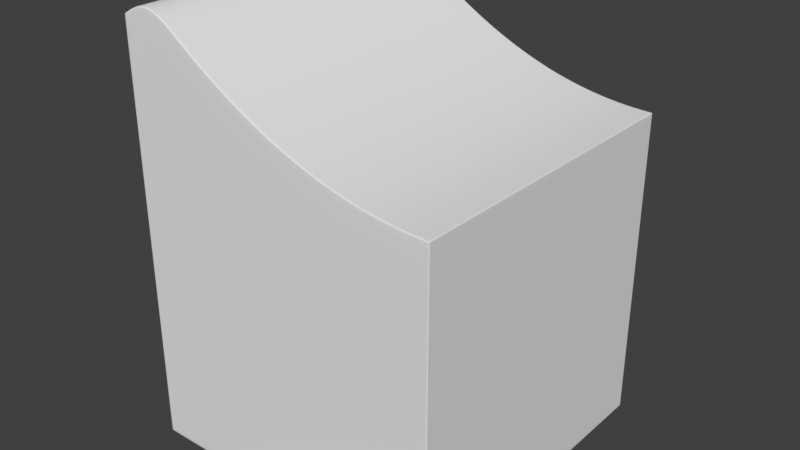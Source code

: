 # Source: Jump01_1.blend  (saved by Blender 2.79.0; exported with 4.5.12 LTS)
import bpy
from mathutils import Matrix  # noqa: F401  (used for matrix-valued properties, if any)

bpy.ops.wm.read_factory_settings(use_empty=True)
scene = bpy.context.scene
scene.name = 'Scene'

# ---- collections
col_collection_1 = bpy.data.collections.new('Collection 1'); scene.collection.children.link(col_collection_1)

# ---- world
world_world = bpy.data.worlds.new('World'); scene.world = world_world
world_world.color = (0.05088, 0.05088, 0.05088)
world_world.use_sun_shadow = False
world_world.sun_shadow_jitter_overblur = 0.0
world_world.cycles.sampling_method = 'MANUAL'

# ---- meshes
me_cube = bpy.data.meshes.new('Cube')
me_cube.from_pydata([(-1.0, -1.0, -1.0), (-1.0, -1.0, 1.644), (-1.0, 1.0, -1.0), (-1.0, 1.0, 1.644), (1.0, -1.0, -1.0), (1.0, -1.0, 1.0), (1.0, 1.0, -1.0), (1.0, 1.0, 1.0), (0.8667, 1.0, -1.0), (0.7333, 1.0, -1.0), (0.6, 1.0, -1.0), (0.4667, 1.0, -1.0), (0.3333, 1.0, -1.0), (0.2, 1.0, -1.0), (0.06667, 1.0, -1.0), (-0.06667, 1.0, -1.0), (-0.2, 1.0, -1.0), (-0.3333, 1.0, -1.0), (-0.4667, 1.0, -1.0), (-0.6, 1.0, -1.0), (-0.7333, 1.0, -1.0), (-0.8667, 1.0, -1.0), (-0.8667, 1.0, 1.724), (-0.7333, 1.0, 1.693), (-0.6, 1.0, 1.592), (-0.4667, 1.0, 1.497), (-0.3333, 1.0, 1.41), (-0.2, 1.0, 1.331), (-0.06667, 1.0, 1.261), (0.06667, 1.0, 1.199), (0.2, 1.0, 1.146), (0.3333, 1.0, 1.1), (0.4667, 1.0, 1.064), (0.6, 1.0, 1.035), (0.7333, 1.0, 1.015), (0.8667, 1.0, 1.003), (-0.8667, -1.0, -1.0), (-0.7333, -1.0, -1.0), (-0.6, -1.0, -1.0), (-0.4667, -1.0, -1.0), (-0.3333, -1.0, -1.0), (-0.2, -1.0, -1.0), (-0.06667, -1.0, -1.0), (0.06667, -1.0, -1.0), (0.2, -1.0, -1.0), (0.3333, -1.0, -1.0), (0.4667, -1.0, -1.0), (0.6, -1.0, -1.0), (0.7333, -1.0, -1.0), (0.8667, -1.0, -1.0), (0.8667, -1.0, 1.003), (0.7333, -1.0, 1.015), (0.6, -1.0, 1.035), (0.4667, -1.0, 1.064), (0.3333, -1.0, 1.1), (0.2, -1.0, 1.146), (0.06667, -1.0, 1.199), (-0.06667, -1.0, 1.261), (-0.2, -1.0, 1.331), (-0.3333, -1.0, 1.41), (-0.4667, -1.0, 1.497), (-0.6, -1.0, 1.592), (-0.7333, -1.0, 1.693), (-0.8667, -1.0, 1.724), (-1.0, 0.8, -1.0), (-1.0, 0.6, -1.0), (-1.0, 0.4, -1.0), (-1.0, 0.2, -1.0), (-1.0, 0.0, -1.0), (-1.0, -0.2, -1.0), (-1.0, -0.4, -1.0), (-1.0, -0.6, -1.0), (-1.0, -0.8, -1.0), (-1.0, -0.8, 1.644), (-1.0, -0.6, 1.644), (-1.0, -0.4, 1.644), (-1.0, -0.2, 1.644), (-1.0, 0.0, 1.644), (-1.0, 0.2, 1.644), (-1.0, 0.4, 1.644), (-1.0, 0.6, 1.644), (-1.0, 0.8, 1.644), (1.0, -0.8, -1.0), (1.0, -0.6, -1.0), (1.0, -0.4, -1.0), (1.0, -0.2, -1.0), (1.0, 0.0, -1.0), (1.0, 0.2, -1.0), (1.0, 0.4, -1.0), (1.0, 0.6, -1.0), (1.0, 0.8, -1.0), (1.0, 0.8, 1.0), (1.0, 0.6, 1.0), (1.0, 0.4, 1.0), (1.0, 0.2, 1.0), (1.0, 0.0, 1.0), (1.0, -0.2, 1.0), (1.0, -0.4, 1.0), (1.0, -0.6, 1.0), (1.0, -0.8, 1.0), (0.8667, 0.8, 1.003), (0.8667, 0.6, 1.003), (0.8667, 0.4, 1.003), (0.8667, 0.2, 1.003), (0.8667, 0.0, 1.003), (0.8667, -0.2, 1.003), (0.8667, -0.4, 1.003), (0.8667, -0.6, 1.003), (0.8667, -0.8, 1.003), (0.7333, 0.8, 1.015), (0.7333, 0.6, 1.015), (0.7333, 0.4, 1.015), (0.7333, 0.2, 1.015), (0.7333, 0.0, 1.015), (0.7333, -0.2, 1.015), (0.7333, -0.4, 1.015), (0.7333, -0.6, 1.015), (0.7333, -0.8, 1.015), (0.6, 0.8, 1.035), (0.6, 0.6, 1.035), (0.6, 0.4, 1.035), (0.6, 0.2, 1.035), (0.6, 0.0, 1.035), (0.6, -0.2, 1.035), (0.6, -0.4, 1.035), (0.6, -0.6, 1.035), (0.6, -0.8, 1.035), (0.4667, 0.8, 1.064), (0.4667, 0.6, 1.064), (0.4667, 0.4, 1.064), (0.4667, 0.2, 1.064), (0.4667, 0.0, 1.064), (0.4667, -0.2, 1.064), (0.4667, -0.4, 1.064), (0.4667, -0.6, 1.064), (0.4667, -0.8, 1.064), (0.3333, 0.8, 1.1), (0.3333, 0.6, 1.1), (0.3333, 0.4, 1.1), (0.3333, 0.2, 1.1), (0.3333, 0.0, 1.1), (0.3333, -0.2, 1.1), (0.3333, -0.4, 1.1), (0.3333, -0.6, 1.1), (0.3333, -0.8, 1.1), (0.2, 0.8, 1.146), (0.2, 0.6, 1.146), (0.2, 0.4, 1.146), (0.2, 0.2, 1.146), (0.2, 0.0, 1.146), (0.2, -0.2, 1.146), (0.2, -0.4, 1.146), (0.2, -0.6, 1.146), (0.2, -0.8, 1.146), (0.06667, 0.8, 1.199), (0.06667, 0.6, 1.199), (0.06667, 0.4, 1.199), (0.06667, 0.2, 1.199), (0.06667, 0.0, 1.199), (0.06667, -0.2, 1.199), (0.06667, -0.4, 1.199), (0.06667, -0.6, 1.199), (0.06667, -0.8, 1.199), (-0.06667, 0.8, 1.261), (-0.06667, 0.6, 1.261), (-0.06667, 0.4, 1.261), (-0.06667, 0.2, 1.261), (-0.06667, 0.0, 1.261), (-0.06667, -0.2, 1.261), (-0.06667, -0.4, 1.261), (-0.06667, -0.6, 1.261), (-0.06667, -0.8, 1.261), (-0.2, 0.8, 1.331), (-0.2, 0.6, 1.331), (-0.2, 0.4, 1.331), (-0.2, 0.2, 1.331), (-0.2, 0.0, 1.331), (-0.2, -0.2, 1.331), (-0.2, -0.4, 1.331), (-0.2, -0.6, 1.331), (-0.2, -0.8, 1.331), (-0.3333, 0.8, 1.41), (-0.3333, 0.6, 1.41), (-0.3333, 0.4, 1.41), (-0.3333, 0.2, 1.41), (-0.3333, 0.0, 1.41), (-0.3333, -0.2, 1.41), (-0.3333, -0.4, 1.41), (-0.3333, -0.6, 1.41), (-0.3333, -0.8, 1.41), (-0.4667, 0.8, 1.497), (-0.4667, 0.6, 1.497), (-0.4667, 0.4, 1.497), (-0.4667, 0.2, 1.497), (-0.4667, 0.0, 1.497), (-0.4667, -0.2, 1.497), (-0.4667, -0.4, 1.497), (-0.4667, -0.6, 1.497), (-0.4667, -0.8, 1.497), (-0.6, 0.8, 1.592), (-0.6, 0.6, 1.592), (-0.6, 0.4, 1.592), (-0.6, 0.2, 1.592), (-0.6, 0.0, 1.592), (-0.6, -0.2, 1.592), (-0.6, -0.4, 1.592), (-0.6, -0.6, 1.592), (-0.6, -0.8, 1.592), (-0.7333, 0.8, 1.693), (-0.7333, 0.6, 1.693), (-0.7333, 0.4, 1.693), (-0.7333, 0.2, 1.693), (-0.7333, 0.0, 1.693), (-0.7333, -0.2, 1.693), (-0.7333, -0.4, 1.693), (-0.7333, -0.6, 1.693), (-0.7333, -0.8, 1.693), (-0.8667, 0.8, 1.724), (-0.8667, 0.6, 1.724), (-0.8667, 0.4, 1.724), (-0.8667, 0.2, 1.724), (-0.8667, 0.0, 1.724), (-0.8667, -0.2, 1.724), (-0.8667, -0.4, 1.724), (-0.8667, -0.6, 1.724), (-0.8667, -0.8, 1.724), (-0.8667, 0.8, -1.0), (-0.8667, 0.6, -1.0), (-0.8667, 0.4, -1.0), (-0.8667, 0.2, -1.0), (-0.8667, 0.0, -1.0), (-0.8667, -0.2, -1.0), (-0.8667, -0.4, -1.0), (-0.8667, -0.6, -1.0), (-0.8667, -0.8, -1.0), (-0.7333, 0.8, -1.0), (-0.7333, 0.6, -1.0), (-0.7333, 0.4, -1.0), (-0.7333, 0.2, -1.0), (-0.7333, 0.0, -1.0), (-0.7333, -0.2, -1.0), (-0.7333, -0.4, -1.0), (-0.7333, -0.6, -1.0), (-0.7333, -0.8, -1.0), (-0.6, 0.8, -1.0), (-0.6, 0.6, -1.0), (-0.6, 0.4, -1.0), (-0.6, 0.2, -1.0), (-0.6, 0.0, -1.0), (-0.6, -0.2, -1.0), (-0.6, -0.4, -1.0), (-0.6, -0.6, -1.0), (-0.6, -0.8, -1.0), (-0.4667, 0.8, -1.0), (-0.4667, 0.6, -1.0), (-0.4667, 0.4, -1.0), (-0.4667, 0.2, -1.0), (-0.4667, 0.0, -1.0), (-0.4667, -0.2, -1.0), (-0.4667, -0.4, -1.0), (-0.4667, -0.6, -1.0), (-0.4667, -0.8, -1.0), (-0.3333, 0.8, -1.0), (-0.3333, 0.6, -1.0), (-0.3333, 0.4, -1.0), (-0.3333, 0.2, -1.0), (-0.3333, 0.0, -1.0), (-0.3333, -0.2, -1.0), (-0.3333, -0.4, -1.0), (-0.3333, -0.6, -1.0), (-0.3333, -0.8, -1.0), (-0.2, 0.8, -1.0), (-0.2, 0.6, -1.0), (-0.2, 0.4, -1.0), (-0.2, 0.2, -1.0), (-0.2, 0.0, -1.0), (-0.2, -0.2, -1.0), (-0.2, -0.4, -1.0), (-0.2, -0.6, -1.0), (-0.2, -0.8, -1.0), (-0.06667, 0.8, -1.0), (-0.06667, 0.6, -1.0), (-0.06667, 0.4, -1.0), (-0.06667, 0.2, -1.0), (-0.06667, 0.0, -1.0), (-0.06667, -0.2, -1.0), (-0.06667, -0.4, -1.0), (-0.06667, -0.6, -1.0), (-0.06667, -0.8, -1.0), (0.06667, 0.8, -1.0), (0.06667, 0.6, -1.0), (0.06667, 0.4, -1.0), (0.06667, 0.2, -1.0), (0.06667, 0.0, -1.0), (0.06667, -0.2, -1.0), (0.06667, -0.4, -1.0), (0.06667, -0.6, -1.0), (0.06667, -0.8, -1.0), (0.2, 0.8, -1.0), (0.2, 0.6, -1.0), (0.2, 0.4, -1.0), (0.2, 0.2, -1.0), (0.2, 0.0, -1.0), (0.2, -0.2, -1.0), (0.2, -0.4, -1.0), (0.2, -0.6, -1.0), (0.2, -0.8, -1.0), (0.3333, 0.8, -1.0), (0.3333, 0.6, -1.0), (0.3333, 0.4, -1.0), (0.3333, 0.2, -1.0), (0.3333, 0.0, -1.0), (0.3333, -0.2, -1.0), (0.3333, -0.4, -1.0), (0.3333, -0.6, -1.0), (0.3333, -0.8, -1.0), (0.4667, 0.8, -1.0), (0.4667, 0.6, -1.0), (0.4667, 0.4, -1.0), (0.4667, 0.2, -1.0), (0.4667, 0.0, -1.0), (0.4667, -0.2, -1.0), (0.4667, -0.4, -1.0), (0.4667, -0.6, -1.0), (0.4667, -0.8, -1.0), (0.6, 0.8, -1.0), (0.6, 0.6, -1.0), (0.6, 0.4, -1.0), (0.6, 0.2, -1.0), (0.6, 0.0, -1.0), (0.6, -0.2, -1.0), (0.6, -0.4, -1.0), (0.6, -0.6, -1.0), (0.6, -0.8, -1.0), (0.7333, 0.8, -1.0), (0.7333, 0.6, -1.0), (0.7333, 0.4, -1.0), (0.7333, 0.2, -1.0), (0.7333, 0.0, -1.0), (0.7333, -0.2, -1.0), (0.7333, -0.4, -1.0), (0.7333, -0.6, -1.0), (0.7333, -0.8, -1.0), (0.8667, 0.8, -1.0), (0.8667, 0.6, -1.0), (0.8667, 0.4, -1.0), (0.8667, 0.2, -1.0), (0.8667, 0.0, -1.0), (0.8667, -0.2, -1.0), (0.8667, -0.4, -1.0), (0.8667, -0.6, -1.0), (0.8667, -0.8, -1.0), (-1.0, 0.9963, 1.644), (1.0, 0.9963, -1.0), (-1.0, 0.9963, -1.0), (1.0, 0.9963, 1.0), (0.8667, 0.9963, 1.003), (0.7333, 0.9963, 1.015), (0.6, 0.9963, 1.035), (0.4667, 0.9963, 1.064), (0.3333, 0.9963, 1.1), (0.2, 0.9963, 1.146), (0.06667, 0.9963, 1.199), (-0.06667, 0.9963, 1.261), (-0.2, 0.9963, 1.331), (-0.3333, 0.9963, 1.41), (-0.4667, 0.9963, 1.497), (-0.6, 0.9963, 1.592), (-0.7333, 0.9963, 1.693), (-0.8667, 0.9963, 1.724), (-0.8667, 0.9963, -1.0), (-0.7333, 0.9963, -1.0), (-0.6, 0.9963, -1.0), (-0.4667, 0.9963, -1.0), (-0.3333, 0.9963, -1.0), (-0.2, 0.9963, -1.0), (-0.06667, 0.9963, -1.0), (0.06667, 0.9963, -1.0), (0.2, 0.9963, -1.0), (0.3333, 0.9963, -1.0), (0.4667, 0.9963, -1.0), (0.6, 0.9963, -1.0), (0.7333, 0.9963, -1.0), (0.8667, 0.9963, -1.0), (-1.0, -0.9926, -1.0), (1.0, -0.9926, 1.0), (0.8667, -0.9926, 1.003), (0.7333, -0.9926, 1.015), (0.6, -0.9926, 1.035), (0.4667, -0.9926, 1.064), (0.3333, -0.9926, 1.1), (0.2, -0.9926, 1.146), (0.06667, -0.9926, 1.199), (-0.06667, -0.9926, 1.261), (-0.2, -0.9926, 1.331), (-0.3333, -0.9926, 1.41), (-0.4667, -0.9926, 1.497), (-0.6, -0.9926, 1.592), (-0.7333, -0.9926, 1.693), (-0.8667, -0.9926, 1.724), (-0.8667, -0.9926, -1.0), (-0.7333, -0.9926, -1.0), (-0.6, -0.9926, -1.0), (-0.4667, -0.9926, -1.0), (-0.3333, -0.9926, -1.0), (-0.2, -0.9926, -1.0), (-0.06667, -0.9926, -1.0), (0.06667, -0.9926, -1.0), (0.2, -0.9926, -1.0), (0.3333, -0.9926, -1.0), (0.4667, -0.9926, -1.0), (0.6, -0.9926, -1.0), (0.7333, -0.9926, -1.0), (0.8667, -0.9926, -1.0), (-1.0, -0.9926, 1.644), (1.0, -0.9926, -1.0), (0.9965, 1.0, 1.0), (0.9965, -1.0, -1.0), (0.9965, 1.0, -1.0), (0.9965, -1.0, 1.0), (0.9965, 0.8, 1.0), (0.9965, 0.6, 1.0), (0.9965, 0.4, 1.0), (0.9965, 0.2, 1.0), (0.9965, 0.0, 1.0), (0.9965, -0.2, 1.0), (0.9965, -0.4, 1.0), (0.9965, -0.6, 1.0), (0.9965, -0.8, 1.0), (0.9965, 0.8, -1.0), (0.9965, 0.6, -1.0), (0.9965, 0.4, -1.0), (0.9965, 0.2, -1.0), (0.9965, 0.0, -1.0), (0.9965, -0.2, -1.0), (0.9965, -0.4, -1.0), (0.9965, -0.6, -1.0), (0.9965, -0.8, -1.0), (0.9965, 0.9963, -1.0), (0.9965, 0.9963, 1.0), (0.9965, -0.9926, 1.0), (0.9965, -0.9926, -1.0), (-0.993, 1.0, -1.0), (-0.993, -1.0, 1.648), (-0.993, 1.0, 1.648), (-0.993, -1.0, -1.0), (-0.993, 0.8, -1.0), (-0.993, 0.6, -1.0), (-0.993, 0.4, -1.0), (-0.993, 0.2, -1.0), (-0.993, 0.0, -1.0), (-0.993, -0.2, -1.0), (-0.993, -0.4, -1.0), (-0.993, -0.6, -1.0), (-0.993, -0.8, -1.0), (-0.993, 0.8, 1.648), (-0.993, 0.6, 1.648), (-0.993, 0.4, 1.648), (-0.993, 0.2, 1.648), (-0.993, 0.0, 1.648), (-0.993, -0.2, 1.648), (-0.993, -0.4, 1.648), (-0.993, -0.6, 1.648), (-0.993, -0.8, 1.648), (-0.993, 0.9963, 1.648), (-0.993, 0.9963, -1.0), (-0.993, -0.9926, -1.0), (-0.993, -0.9926, 1.648), (-1.0, -1.0, 1.633), (-1.0, 1.0, 1.633), (1.0, 1.0, 0.9918), (1.0, -1.0, 0.9918), (0.8667, -1.0, 0.9952), (0.7333, -1.0, 1.007), (0.6, -1.0, 1.027), (0.4667, -1.0, 1.055), (0.3333, -1.0, 1.092), (0.2, -1.0, 1.137), (0.06667, -1.0, 1.19), (-0.06667, -1.0, 1.252), (-0.2, -1.0, 1.322), (-0.3333, -1.0, 1.4), (-0.4667, -1.0, 1.487), (-0.6, -1.0, 1.582), (-0.7333, -1.0, 1.682), (-0.8667, -1.0, 1.713), (-0.8667, 1.0, 1.713), (-0.7333, 1.0, 1.682), (-0.6, 1.0, 1.582), (-0.4667, 1.0, 1.487), (-0.3333, 1.0, 1.4), (-0.2, 1.0, 1.322), (-0.06667, 1.0, 1.252), (0.06667, 1.0, 1.19), (0.2, 1.0, 1.137), (0.3333, 1.0, 1.092), (0.4667, 1.0, 1.055), (0.6, 1.0, 1.027), (0.7333, 1.0, 1.007), (0.8667, 1.0, 0.9952), (1.0, 0.8, 0.9918), (1.0, 0.6, 0.9918), (1.0, 0.4, 0.9918), (1.0, 0.2, 0.9918), (1.0, 0.0, 0.9918), (1.0, -0.2, 0.9918), (1.0, -0.4, 0.9918), (1.0, -0.6, 0.9918), (1.0, -0.8, 0.9918), (-1.0, -0.8, 1.633), (-1.0, -0.6, 1.633), (-1.0, -0.4, 1.633), (-1.0, -0.2, 1.633), (-1.0, 0.0, 1.633), (-1.0, 0.2, 1.633), (-1.0, 0.4, 1.633), (-1.0, 0.6, 1.633), (-1.0, 0.8, 1.633), (1.0, 0.9963, 0.9918), (-1.0, 0.9963, 1.633), (-1.0, -0.9926, 1.633), (1.0, -0.9926, 0.9918), (0.9965, -1.0, 0.9919), (0.9965, 1.0, 0.9919), (-0.993, 1.0, 1.637), (-0.993, -1.0, 1.637), (-1.0, 1.0, -0.9806), (1.0, 1.0, -0.9853), (1.0, -1.0, -0.9853), (0.8667, -1.0, -0.9853), (0.7333, -1.0, -0.9852), (0.6, -1.0, -0.9851), (0.4667, -1.0, -0.9849), (0.3333, -1.0, -0.9846), (0.2, -1.0, -0.9843), (0.06667, -1.0, -0.9839), (-0.06667, -1.0, -0.9834), (-0.2, -1.0, -0.9829), (-0.3333, -1.0, -0.9823), (-0.4667, -1.0, -0.9817), (-0.6, -1.0, -0.981), (-0.7333, -1.0, -0.9802), (-0.8667, -1.0, -0.98), (-0.8667, 1.0, -0.98), (-0.7333, 1.0, -0.9802), (-0.6, 1.0, -0.981), (-0.4667, 1.0, -0.9817), (-0.3333, 1.0, -0.9823), (-0.2, 1.0, -0.9829), (-0.06667, 1.0, -0.9834), (0.06667, 1.0, -0.9839), (0.2, 1.0, -0.9843), (0.3333, 1.0, -0.9846), (0.4667, 1.0, -0.9849), (0.6, 1.0, -0.9851), (0.7333, 1.0, -0.9852), (0.8667, 1.0, -0.9853), (1.0, 0.8, -0.9853), (1.0, 0.6, -0.9853), (1.0, 0.4, -0.9853), (1.0, 0.2, -0.9853), (1.0, 0.0, -0.9853), (1.0, -0.2, -0.9853), (1.0, -0.4, -0.9853), (1.0, -0.6, -0.9853), (1.0, -0.8, -0.9853), (-1.0, -0.8, -0.9806), (-1.0, -0.6, -0.9806), (-1.0, -0.4, -0.9806), (-1.0, -0.2, -0.9806), (-1.0, 0.0, -0.9806), (-1.0, 0.2, -0.9806), (-1.0, 0.4, -0.9806), (-1.0, 0.6, -0.9806), (-1.0, 0.8, -0.9806), (1.0, 0.9963, -0.9853), (-1.0, 0.9963, -0.9806), (-1.0, -0.9926, -0.9806), (1.0, -0.9926, -0.9853), (0.9965, -1.0, -0.9853), (0.9965, 1.0, -0.9853), (-0.993, 1.0, -0.9806), (-0.993, -1.0, -0.9806), (-1.0, -1.0, -0.9806)], [], [(519, 352, 3, 469), (523, 416, 7, 470), (521, 385, 5, 471), (525, 443, 1, 468), (441, 415, 4, 417), (467, 414, 1, 443), (440, 386, 50, 419), (386, 387, 51, 50), (387, 388, 52, 51), (388, 389, 53, 52), (389, 390, 54, 53), (390, 391, 55, 54), (391, 392, 56, 55), (392, 393, 57, 56), (393, 394, 58, 57), (394, 395, 59, 58), (395, 396, 60, 59), (396, 397, 61, 60), (397, 398, 62, 61), (398, 399, 63, 62), (466, 400, 36, 445), (400, 401, 37, 36), (401, 402, 38, 37), (402, 403, 39, 38), (403, 404, 40, 39), (404, 405, 41, 40), (405, 406, 42, 41), (406, 407, 43, 42), (407, 408, 44, 43), (408, 409, 45, 44), (409, 410, 46, 45), (410, 411, 47, 46), (411, 412, 48, 47), (412, 413, 49, 48), (522, 419, 50, 472), (472, 50, 51, 473), (473, 51, 52, 474), (474, 52, 53, 475), (475, 53, 54, 476), (476, 54, 55, 477), (477, 55, 56, 478), (478, 56, 57, 479), (479, 57, 58, 480), (480, 58, 59, 481), (481, 59, 60, 482), (482, 60, 61, 483), (483, 61, 62, 484), (484, 62, 63, 485), (524, 444, 22, 486), (486, 22, 23, 487), (487, 23, 24, 488), (488, 24, 25, 489), (489, 25, 26, 490), (490, 26, 27, 491), (491, 27, 28, 492), (492, 28, 29, 493), (493, 29, 30, 494), (494, 30, 31, 495), (495, 31, 32, 496), (496, 32, 33, 497), (497, 33, 34, 498), (498, 34, 35, 499), (382, 383, 343, 334), (334, 343, 344, 335), (335, 344, 345, 336), (336, 345, 346, 337), (337, 346, 347, 338), (338, 347, 348, 339), (339, 348, 349, 340), (340, 349, 350, 341), (341, 350, 351, 342), (381, 382, 334, 325), (325, 334, 335, 326), (326, 335, 336, 327), (327, 336, 337, 328), (328, 337, 338, 329), (329, 338, 339, 330), (330, 339, 340, 331), (331, 340, 341, 332), (332, 341, 342, 333), (380, 381, 325, 316), (316, 325, 326, 317), (317, 326, 327, 318), (318, 327, 328, 319), (319, 328, 329, 320), (320, 329, 330, 321), (321, 330, 331, 322), (322, 331, 332, 323), (323, 332, 333, 324), (379, 380, 316, 307), (307, 316, 317, 308), (308, 317, 318, 309), (309, 318, 319, 310), (310, 319, 320, 311), (311, 320, 321, 312), (312, 321, 322, 313), (313, 322, 323, 314), (314, 323, 324, 315), (378, 379, 307, 298), (298, 307, 308, 299), (299, 308, 309, 300), (300, 309, 310, 301), (301, 310, 311, 302), (302, 311, 312, 303), (303, 312, 313, 304), (304, 313, 314, 305), (305, 314, 315, 306), (377, 378, 298, 289), (289, 298, 299, 290), (290, 299, 300, 291), (291, 300, 301, 292), (292, 301, 302, 293), (293, 302, 303, 294), (294, 303, 304, 295), (295, 304, 305, 296), (296, 305, 306, 297), (376, 377, 289, 280), (280, 289, 290, 281), (281, 290, 291, 282), (282, 291, 292, 283), (283, 292, 293, 284), (284, 293, 294, 285), (285, 294, 295, 286), (286, 295, 296, 287), (287, 296, 297, 288), (375, 376, 280, 271), (271, 280, 281, 272), (272, 281, 282, 273), (273, 282, 283, 274), (274, 283, 284, 275), (275, 284, 285, 276), (276, 285, 286, 277), (277, 286, 287, 278), (278, 287, 288, 279), (374, 375, 271, 262), (262, 271, 272, 263), (263, 272, 273, 264), (264, 273, 274, 265), (265, 274, 275, 266), (266, 275, 276, 267), (267, 276, 277, 268), (268, 277, 278, 269), (269, 278, 279, 270), (373, 374, 262, 253), (253, 262, 263, 254), (254, 263, 264, 255), (255, 264, 265, 256), (256, 265, 266, 257), (257, 266, 267, 258), (258, 267, 268, 259), (259, 268, 269, 260), (260, 269, 270, 261), (372, 373, 253, 244), (244, 253, 254, 245), (245, 254, 255, 246), (246, 255, 256, 247), (247, 256, 257, 248), (248, 257, 258, 249), (249, 258, 259, 250), (250, 259, 260, 251), (251, 260, 261, 252), (371, 372, 244, 235), (235, 244, 245, 236), (236, 245, 246, 237), (237, 246, 247, 238), (238, 247, 248, 239), (239, 248, 249, 240), (240, 249, 250, 241), (241, 250, 251, 242), (242, 251, 252, 243), (370, 371, 235, 226), (226, 235, 236, 227), (227, 236, 237, 228), (228, 237, 238, 229), (229, 238, 239, 230), (230, 239, 240, 231), (231, 240, 241, 232), (232, 241, 242, 233), (233, 242, 243, 234), (465, 370, 226, 446), (446, 226, 227, 447), (447, 227, 228, 448), (448, 228, 229, 449), (449, 229, 230, 450), (450, 230, 231, 451), (451, 231, 232, 452), (452, 232, 233, 453), (453, 233, 234, 454), (368, 369, 217, 208), (208, 217, 218, 209), (209, 218, 219, 210), (210, 219, 220, 211), (211, 220, 221, 212), (212, 221, 222, 213), (213, 222, 223, 214), (214, 223, 224, 215), (215, 224, 225, 216), (367, 368, 208, 199), (199, 208, 209, 200), (200, 209, 210, 201), (201, 210, 211, 202), (202, 211, 212, 203), (203, 212, 213, 204), (204, 213, 214, 205), (205, 214, 215, 206), (206, 215, 216, 207), (366, 367, 199, 190), (190, 199, 200, 191), (191, 200, 201, 192), (192, 201, 202, 193), (193, 202, 203, 194), (194, 203, 204, 195), (195, 204, 205, 196), (196, 205, 206, 197), (197, 206, 207, 198), (365, 366, 190, 181), (181, 190, 191, 182), (182, 191, 192, 183), (183, 192, 193, 184), (184, 193, 194, 185), (185, 194, 195, 186), (186, 195, 196, 187), (187, 196, 197, 188), (188, 197, 198, 189), (364, 365, 181, 172), (172, 181, 182, 173), (173, 182, 183, 174), (174, 183, 184, 175), (175, 184, 185, 176), (176, 185, 186, 177), (177, 186, 187, 178), (178, 187, 188, 179), (179, 188, 189, 180), (363, 364, 172, 163), (163, 172, 173, 164), (164, 173, 174, 165), (165, 174, 175, 166), (166, 175, 176, 167), (167, 176, 177, 168), (168, 177, 178, 169), (169, 178, 179, 170), (170, 179, 180, 171), (362, 363, 163, 154), (154, 163, 164, 155), (155, 164, 165, 156), (156, 165, 166, 157), (157, 166, 167, 158), (158, 167, 168, 159), (159, 168, 169, 160), (160, 169, 170, 161), (161, 170, 171, 162), (361, 362, 154, 145), (145, 154, 155, 146), (146, 155, 156, 147), (147, 156, 157, 148), (148, 157, 158, 149), (149, 158, 159, 150), (150, 159, 160, 151), (151, 160, 161, 152), (152, 161, 162, 153), (360, 361, 145, 136), (136, 145, 146, 137), (137, 146, 147, 138), (138, 147, 148, 139), (139, 148, 149, 140), (140, 149, 150, 141), (141, 150, 151, 142), (142, 151, 152, 143), (143, 152, 153, 144), (359, 360, 136, 127), (127, 136, 137, 128), (128, 137, 138, 129), (129, 138, 139, 130), (130, 139, 140, 131), (131, 140, 141, 132), (132, 141, 142, 133), (133, 142, 143, 134), (134, 143, 144, 135), (358, 359, 127, 118), (118, 127, 128, 119), (119, 128, 129, 120), (120, 129, 130, 121), (121, 130, 131, 122), (122, 131, 132, 123), (123, 132, 133, 124), (124, 133, 134, 125), (125, 134, 135, 126), (357, 358, 118, 109), (109, 118, 119, 110), (110, 119, 120, 111), (111, 120, 121, 112), (112, 121, 122, 113), (113, 122, 123, 114), (114, 123, 124, 115), (115, 124, 125, 116), (116, 125, 126, 117), (356, 357, 109, 100), (100, 109, 110, 101), (101, 110, 111, 102), (102, 111, 112, 103), (103, 112, 113, 104), (104, 113, 114, 105), (105, 114, 115, 106), (106, 115, 116, 107), (107, 116, 117, 108), (439, 356, 100, 420), (420, 100, 101, 421), (421, 101, 102, 422), (422, 102, 103, 423), (423, 103, 104, 424), (424, 104, 105, 425), (425, 105, 106, 426), (426, 106, 107, 427), (427, 107, 108, 428), (464, 352, 81, 455), (455, 81, 80, 456), (456, 80, 79, 457), (457, 79, 78, 458), (458, 78, 77, 459), (459, 77, 76, 460), (460, 76, 75, 461), (461, 75, 74, 462), (462, 74, 73, 463), (438, 353, 90, 429), (429, 90, 89, 430), (430, 89, 88, 431), (431, 88, 87, 432), (432, 87, 86, 433), (433, 86, 85, 434), (434, 85, 84, 435), (435, 84, 83, 436), (436, 83, 82, 437), (518, 355, 91, 500), (500, 91, 92, 501), (501, 92, 93, 502), (502, 93, 94, 503), (503, 94, 95, 504), (504, 95, 96, 505), (505, 96, 97, 506), (506, 97, 98, 507), (507, 98, 99, 508), (520, 414, 73, 509), (509, 73, 74, 510), (510, 74, 75, 511), (511, 75, 76, 512), (512, 76, 77, 513), (513, 77, 78, 514), (514, 78, 79, 515), (515, 79, 80, 516), (516, 80, 81, 517), (470, 7, 355, 518), (418, 6, 353, 438), (444, 3, 352, 464), (416, 35, 356, 439), (35, 34, 357, 356), (34, 33, 358, 357), (33, 32, 359, 358), (32, 31, 360, 359), (31, 30, 361, 360), (30, 29, 362, 361), (29, 28, 363, 362), (28, 27, 364, 363), (27, 26, 365, 364), (26, 25, 366, 365), (25, 24, 367, 366), (24, 23, 368, 367), (23, 22, 369, 368), (442, 21, 370, 465), (21, 20, 371, 370), (20, 19, 372, 371), (19, 18, 373, 372), (18, 17, 374, 373), (17, 16, 375, 374), (16, 15, 376, 375), (15, 14, 377, 376), (14, 13, 378, 377), (13, 12, 379, 378), (12, 11, 380, 379), (11, 10, 381, 380), (10, 9, 382, 381), (9, 8, 383, 382), (517, 81, 352, 519), (468, 1, 414, 520), (342, 351, 413, 412), (333, 342, 412, 411), (324, 333, 411, 410), (315, 324, 410, 409), (306, 315, 409, 408), (297, 306, 408, 407), (288, 297, 407, 406), (279, 288, 406, 405), (270, 279, 405, 404), (261, 270, 404, 403), (252, 261, 403, 402), (243, 252, 402, 401), (234, 243, 401, 400), (454, 234, 400, 466), (216, 225, 399, 398), (207, 216, 398, 397), (198, 207, 397, 396), (189, 198, 396, 395), (180, 189, 395, 394), (171, 180, 394, 393), (162, 171, 393, 392), (153, 162, 392, 391), (144, 153, 391, 390), (135, 144, 390, 389), (126, 135, 389, 388), (117, 126, 388, 387), (108, 117, 387, 386), (428, 108, 386, 440), (463, 73, 414, 467), (437, 82, 415, 441), (508, 99, 385, 521), (351, 437, 441, 413), (99, 428, 440, 385), (7, 416, 439, 355), (8, 418, 438, 383), (350, 436, 437, 351), (349, 435, 436, 350), (348, 434, 435, 349), (347, 433, 434, 348), (346, 432, 433, 347), (345, 431, 432, 346), (344, 430, 431, 345), (343, 429, 430, 344), (383, 438, 429, 343), (98, 427, 428, 99), (97, 426, 427, 98), (96, 425, 426, 97), (95, 424, 425, 96), (94, 423, 424, 95), (93, 422, 423, 94), (92, 421, 422, 93), (91, 420, 421, 92), (355, 439, 420, 91), (471, 5, 419, 522), (385, 440, 419, 5), (413, 441, 417, 49), (499, 35, 416, 523), (225, 463, 467, 399), (72, 454, 466, 384), (2, 442, 465, 354), (22, 444, 464, 369), (224, 462, 463, 225), (223, 461, 462, 224), (222, 460, 461, 223), (221, 459, 460, 222), (220, 458, 459, 221), (219, 457, 458, 220), (218, 456, 457, 219), (217, 455, 456, 218), (369, 464, 455, 217), (71, 453, 454, 72), (70, 452, 453, 71), (69, 451, 452, 70), (68, 450, 451, 69), (67, 449, 450, 68), (66, 448, 449, 67), (65, 447, 448, 66), (64, 446, 447, 65), (354, 465, 446, 64), (469, 3, 444, 524), (384, 466, 445, 0), (399, 467, 443, 63), (485, 63, 443, 525), (542, 485, 525, 582), (526, 469, 524, 581), (556, 499, 523, 580), (528, 471, 522, 579), (565, 508, 521, 578), (583, 468, 520, 577), (574, 517, 519, 576), (527, 470, 518, 575), (573, 516, 517, 574), (572, 515, 516, 573), (571, 514, 515, 572), (570, 513, 514, 571), (569, 512, 513, 570), (568, 511, 512, 569), (567, 510, 511, 568), (566, 509, 510, 567), (577, 520, 509, 566), (564, 507, 508, 565), (563, 506, 507, 564), (562, 505, 506, 563), (561, 504, 505, 562), (560, 503, 504, 561), (559, 502, 503, 560), (558, 501, 502, 559), (557, 500, 501, 558), (575, 518, 500, 557), (555, 498, 499, 556), (554, 497, 498, 555), (553, 496, 497, 554), (552, 495, 496, 553), (551, 494, 495, 552), (550, 493, 494, 551), (549, 492, 493, 550), (548, 491, 492, 549), (547, 490, 491, 548), (546, 489, 490, 547), (545, 488, 489, 546), (544, 487, 488, 545), (543, 486, 487, 544), (581, 524, 486, 543), (541, 484, 485, 542), (540, 483, 484, 541), (539, 482, 483, 540), (538, 481, 482, 539), (537, 480, 481, 538), (536, 479, 480, 537), (535, 478, 479, 536), (534, 477, 478, 535), (533, 476, 477, 534), (532, 475, 476, 533), (531, 474, 475, 532), (530, 473, 474, 531), (529, 472, 473, 530), (579, 522, 472, 529), (582, 525, 468, 583), (578, 521, 471, 528), (580, 523, 470, 527), (576, 519, 469, 526), (354, 576, 526, 2), (418, 580, 527, 6), (415, 578, 528, 4), (445, 582, 583, 0), (417, 579, 529, 49), (49, 529, 530, 48), (48, 530, 531, 47), (47, 531, 532, 46), (46, 532, 533, 45), (45, 533, 534, 44), (44, 534, 535, 43), (43, 535, 536, 42), (42, 536, 537, 41), (41, 537, 538, 40), (40, 538, 539, 39), (39, 539, 540, 38), (38, 540, 541, 37), (37, 541, 542, 36), (442, 581, 543, 21), (21, 543, 544, 20), (20, 544, 545, 19), (19, 545, 546, 18), (18, 546, 547, 17), (17, 547, 548, 16), (16, 548, 549, 15), (15, 549, 550, 14), (14, 550, 551, 13), (13, 551, 552, 12), (12, 552, 553, 11), (11, 553, 554, 10), (10, 554, 555, 9), (9, 555, 556, 8), (353, 575, 557, 90), (90, 557, 558, 89), (89, 558, 559, 88), (88, 559, 560, 87), (87, 560, 561, 86), (86, 561, 562, 85), (85, 562, 563, 84), (84, 563, 564, 83), (83, 564, 565, 82), (384, 577, 566, 72), (72, 566, 567, 71), (71, 567, 568, 70), (70, 568, 569, 69), (69, 569, 570, 68), (68, 570, 571, 67), (67, 571, 572, 66), (66, 572, 573, 65), (65, 573, 574, 64), (6, 527, 575, 353), (64, 574, 576, 354), (0, 583, 577, 384), (82, 565, 578, 415), (4, 528, 579, 417), (8, 556, 580, 418), (2, 526, 581, 442), (36, 542, 582, 445)])
me_cube.polygons.foreach_set('use_smooth', [True] * 582)
me_cube.use_remesh_preserve_volume = False
me_cube.use_remesh_preserve_attributes = False
me_cube.use_mirror_vertex_groups = False
me_cube.update()

# ---- objects
ob_cube = bpy.data.objects.new('Cube', me_cube)

# ---- transforms, parenting, visibility, modifiers, constraints
ob_cube.location = (-0.08774, 0.04021, 0.09119)
ob_cube.scale = (1.436, 1.436, 1.436)
ob_cube.lineart.crease_threshold = 0.0
_m = ob_cube.modifiers.new('Subsurf', 'SUBSURF')
_m.uv_smooth = 'PRESERVE_CORNERS'
_m.quality = 2
_m.show_only_control_edges = False

# ---- collection membership
col_collection_1.objects.link(ob_cube)

# ---- scene / render settings (as saved in the file)
scene.frame_start = 1; scene.frame_end = 250; scene.frame_set(1)
scene.render.engine = 'BLENDER_EEVEE_NEXT'
scene.render.resolution_percentage = 50
scene.render.dither_intensity = 0.0
scene.cycles.use_denoising = False
scene.cycles.samples = 128
scene.cycles.sampling_pattern = 'TABULATED_SOBOL'
scene.cycles.use_adaptive_sampling = False
scene.cycles.use_light_tree = False
scene.cycles.blur_glossy = 0.0
scene.cycles.sample_clamp_indirect = 0.0
scene.view_settings.view_transform = 'Standard'
bpy.context.view_layer.update()

# ---- added for rendering (the .blend has no active camera and no usable light): camera, sun
cam_auto = bpy.data.cameras.new('AutoCamera')
cam_auto.lens = 50.0
cam_auto.sensor_width = 36.0
cam_auto.clip_end = 1000.0
ob_auto_camera = bpy.data.objects.new('AutoCamera', cam_auto)
scene.collection.objects.link(ob_auto_camera)
ob_auto_camera.location = (5.12984, -6.22089, 4.78523)
ob_auto_camera.rotation_euler = (1.09748, -7.21219e-08, 0.694738)
scene.camera = ob_auto_camera
light_auto_sun = bpy.data.lights.new('AutoSun', 'SUN')
light_auto_sun.energy = 3.0
light_auto_sun.angle = 0.0523599
ob_auto_sun = bpy.data.objects.new('AutoSun', light_auto_sun)
scene.collection.objects.link(ob_auto_sun)
ob_auto_sun.rotation_euler = (0.872665, 0.174533, 0.523599)
bpy.context.view_layer.update()

